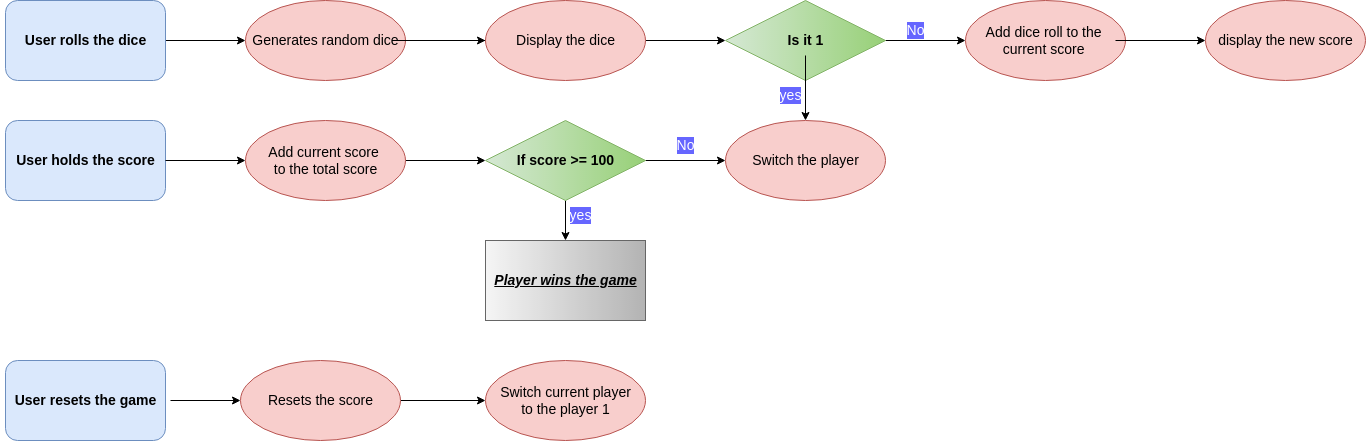

The diagram above was exported from draw.io. Its source (the exported page's mxGraphModel, read from the mxfile embedded in the PNG):
<mxGraphModel dx="868" dy="506" grid="1" gridSize="10" guides="1" tooltips="1" connect="1" arrows="1" fold="1" page="1" pageScale="1" pageWidth="850" pageHeight="1100" math="0" shadow="0">
  <root>
    <mxCell id="0" />
    <mxCell id="1" parent="0" />
    <mxCell id="fD5DrK13IRFrfw0FFbo2-15" value="" style="edgeStyle=orthogonalEdgeStyle;rounded=0;orthogonalLoop=1;jettySize=auto;html=1;fontSize=14;fontColor=#000000;" parent="1" source="fD5DrK13IRFrfw0FFbo2-10" target="fD5DrK13IRFrfw0FFbo2-14" edge="1">
      <mxGeometry relative="1" as="geometry" />
    </mxCell>
    <mxCell id="fD5DrK13IRFrfw0FFbo2-10" value="" style="rounded=1;whiteSpace=wrap;html=1;fillStyle=auto;strokeColor=#6c8ebf;fontSize=14;fillColor=#dae8fc;gradientDirection=east;" parent="1" vertex="1">
      <mxGeometry x="40" y="360" width="160" height="80" as="geometry" />
    </mxCell>
    <mxCell id="fD5DrK13IRFrfw0FFbo2-11" value="" style="rounded=1;whiteSpace=wrap;html=1;fillStyle=auto;strokeColor=#6c8ebf;fontSize=14;fillColor=#dae8fc;gradientDirection=east;" parent="1" vertex="1">
      <mxGeometry x="40" y="480" width="160" height="80" as="geometry" />
    </mxCell>
    <mxCell id="fD5DrK13IRFrfw0FFbo2-12" value="" style="rounded=1;whiteSpace=wrap;html=1;fillStyle=auto;strokeColor=#6c8ebf;fontSize=14;fillColor=#dae8fc;gradientDirection=east;" parent="1" vertex="1">
      <mxGeometry x="40" y="720" width="160" height="80" as="geometry" />
    </mxCell>
    <mxCell id="fD5DrK13IRFrfw0FFbo2-13" value="User rolls the dice" style="text;html=1;resizable=0;autosize=1;align=center;verticalAlign=middle;points=[];fillColor=none;strokeColor=none;rounded=0;fillStyle=auto;fontSize=14;fontColor=#000000;fontStyle=1" parent="1" vertex="1">
      <mxGeometry x="50" y="385" width="140" height="30" as="geometry" />
    </mxCell>
    <mxCell id="fD5DrK13IRFrfw0FFbo2-14" value="" style="ellipse;whiteSpace=wrap;html=1;fontSize=14;fillColor=#f8cecc;strokeColor=#b85450;rounded=1;fillStyle=auto;gradientDirection=east;" parent="1" vertex="1">
      <mxGeometry x="280" y="360" width="160" height="80" as="geometry" />
    </mxCell>
    <mxCell id="fD5DrK13IRFrfw0FFbo2-18" value="" style="edgeStyle=orthogonalEdgeStyle;rounded=0;orthogonalLoop=1;jettySize=auto;html=1;fontSize=14;fontColor=#000000;" parent="1" target="fD5DrK13IRFrfw0FFbo2-17" edge="1">
      <mxGeometry relative="1" as="geometry">
        <mxPoint x="430" y="400" as="sourcePoint" />
      </mxGeometry>
    </mxCell>
    <mxCell id="fD5DrK13IRFrfw0FFbo2-20" value="" style="edgeStyle=orthogonalEdgeStyle;rounded=0;orthogonalLoop=1;jettySize=auto;html=1;fontSize=14;fontColor=#000000;" parent="1" target="fD5DrK13IRFrfw0FFbo2-19" edge="1">
      <mxGeometry relative="1" as="geometry">
        <mxPoint x="450" y="400" as="sourcePoint" />
      </mxGeometry>
    </mxCell>
    <mxCell id="fD5DrK13IRFrfw0FFbo2-16" value="Generates random dice" style="text;html=1;resizable=0;autosize=1;align=center;verticalAlign=middle;points=[];fillColor=none;strokeColor=none;rounded=0;fillStyle=auto;fontSize=14;fontColor=#000000;" parent="1" vertex="1">
      <mxGeometry x="275" y="385" width="170" height="30" as="geometry" />
    </mxCell>
    <mxCell id="fD5DrK13IRFrfw0FFbo2-22" value="" style="edgeStyle=orthogonalEdgeStyle;rounded=0;orthogonalLoop=1;jettySize=auto;html=1;fontSize=14;fontColor=#000000;" parent="1" source="fD5DrK13IRFrfw0FFbo2-17" target="fD5DrK13IRFrfw0FFbo2-21" edge="1">
      <mxGeometry relative="1" as="geometry" />
    </mxCell>
    <mxCell id="fD5DrK13IRFrfw0FFbo2-17" value="" style="ellipse;whiteSpace=wrap;html=1;fillStyle=auto;strokeColor=#b85450;fontSize=14;fillColor=#f8cecc;gradientDirection=east;" parent="1" vertex="1">
      <mxGeometry x="520" y="360" width="160" height="80" as="geometry" />
    </mxCell>
    <mxCell id="fD5DrK13IRFrfw0FFbo2-19" value="Display the dice" style="text;html=1;resizable=0;autosize=1;align=center;verticalAlign=middle;points=[];fillColor=none;strokeColor=none;rounded=0;fillStyle=auto;fontSize=14;fontColor=#000000;" parent="1" vertex="1">
      <mxGeometry x="540" y="385" width="120" height="30" as="geometry" />
    </mxCell>
    <mxCell id="fD5DrK13IRFrfw0FFbo2-25" value="" style="edgeStyle=orthogonalEdgeStyle;rounded=0;orthogonalLoop=1;jettySize=auto;html=1;fontSize=14;fontColor=#000000;" parent="1" source="fD5DrK13IRFrfw0FFbo2-21" target="fD5DrK13IRFrfw0FFbo2-24" edge="1">
      <mxGeometry relative="1" as="geometry" />
    </mxCell>
    <mxCell id="fD5DrK13IRFrfw0FFbo2-21" value="" style="rhombus;whiteSpace=wrap;html=1;fontSize=14;fillColor=#d5e8d4;strokeColor=#82b366;fillStyle=auto;gradientDirection=east;gradientColor=#97d077;" parent="1" vertex="1">
      <mxGeometry x="760" y="360" width="160" height="80" as="geometry" />
    </mxCell>
    <mxCell id="fD5DrK13IRFrfw0FFbo2-40" value="" style="edgeStyle=orthogonalEdgeStyle;rounded=0;orthogonalLoop=1;jettySize=auto;html=1;fontSize=14;fontColor=#000000;" parent="1" source="fD5DrK13IRFrfw0FFbo2-23" target="fD5DrK13IRFrfw0FFbo2-38" edge="1">
      <mxGeometry relative="1" as="geometry" />
    </mxCell>
    <mxCell id="fD5DrK13IRFrfw0FFbo2-23" value="Is it 1" style="text;html=1;resizable=0;autosize=1;align=center;verticalAlign=middle;points=[];fillColor=none;strokeColor=none;rounded=0;fillStyle=auto;fontSize=14;fontColor=#000000;fontStyle=1" parent="1" vertex="1">
      <mxGeometry x="810" y="385" width="60" height="30" as="geometry" />
    </mxCell>
    <mxCell id="fD5DrK13IRFrfw0FFbo2-24" value="" style="ellipse;whiteSpace=wrap;html=1;fontSize=14;fillColor=#f8cecc;strokeColor=#b85450;fillStyle=auto;gradientDirection=east;" parent="1" vertex="1">
      <mxGeometry x="1000" y="360" width="160" height="80" as="geometry" />
    </mxCell>
    <mxCell id="fD5DrK13IRFrfw0FFbo2-26" value="No" style="text;html=1;resizable=0;autosize=1;align=center;verticalAlign=middle;points=[];fillColor=none;strokeColor=none;rounded=0;fillStyle=auto;fontSize=14;fontColor=#FFFFFF;labelBackgroundColor=#6666FF;labelBorderColor=none;" parent="1" vertex="1">
      <mxGeometry x="930" y="375" width="40" height="30" as="geometry" />
    </mxCell>
    <mxCell id="fD5DrK13IRFrfw0FFbo2-29" value="" style="edgeStyle=orthogonalEdgeStyle;rounded=0;orthogonalLoop=1;jettySize=auto;html=1;fontSize=14;fontColor=#000000;" parent="1" source="fD5DrK13IRFrfw0FFbo2-27" target="fD5DrK13IRFrfw0FFbo2-28" edge="1">
      <mxGeometry relative="1" as="geometry" />
    </mxCell>
    <mxCell id="fD5DrK13IRFrfw0FFbo2-27" value="Add dice roll to the&amp;nbsp;&lt;br&gt;current score&amp;nbsp;" style="text;html=1;resizable=0;autosize=1;align=center;verticalAlign=middle;points=[];fillColor=none;strokeColor=none;rounded=0;labelBackgroundColor=none;labelBorderColor=none;fillStyle=auto;fontSize=14;fontColor=#000000;" parent="1" vertex="1">
      <mxGeometry x="1010" y="375" width="140" height="50" as="geometry" />
    </mxCell>
    <mxCell id="fD5DrK13IRFrfw0FFbo2-28" value="" style="ellipse;whiteSpace=wrap;html=1;labelBackgroundColor=none;labelBorderColor=none;fillStyle=auto;strokeColor=#b85450;fontSize=14;fillColor=#f8cecc;gradientDirection=east;" parent="1" vertex="1">
      <mxGeometry x="1240" y="360" width="160" height="80" as="geometry" />
    </mxCell>
    <mxCell id="fD5DrK13IRFrfw0FFbo2-30" value="display the new score" style="text;html=1;resizable=0;autosize=1;align=center;verticalAlign=middle;points=[];fillColor=none;strokeColor=none;rounded=0;labelBackgroundColor=none;labelBorderColor=none;fillStyle=auto;fontSize=14;fontColor=#000000;" parent="1" vertex="1">
      <mxGeometry x="1240" y="385" width="160" height="30" as="geometry" />
    </mxCell>
    <mxCell id="fD5DrK13IRFrfw0FFbo2-33" value="" style="edgeStyle=orthogonalEdgeStyle;rounded=0;orthogonalLoop=1;jettySize=auto;html=1;fontSize=14;fontColor=#000000;" parent="1" source="fD5DrK13IRFrfw0FFbo2-31" target="fD5DrK13IRFrfw0FFbo2-32" edge="1">
      <mxGeometry relative="1" as="geometry" />
    </mxCell>
    <mxCell id="fD5DrK13IRFrfw0FFbo2-31" value="User holds the score" style="text;html=1;resizable=0;autosize=1;align=center;verticalAlign=middle;points=[];fillColor=none;strokeColor=none;rounded=0;labelBackgroundColor=none;labelBorderColor=none;fillStyle=auto;fontSize=14;fontColor=#000000;fontStyle=1" parent="1" vertex="1">
      <mxGeometry x="40" y="505" width="160" height="30" as="geometry" />
    </mxCell>
    <mxCell id="fD5DrK13IRFrfw0FFbo2-36" value="" style="edgeStyle=orthogonalEdgeStyle;rounded=0;orthogonalLoop=1;jettySize=auto;html=1;fontSize=14;fontColor=#000000;" parent="1" source="fD5DrK13IRFrfw0FFbo2-32" target="fD5DrK13IRFrfw0FFbo2-35" edge="1">
      <mxGeometry relative="1" as="geometry" />
    </mxCell>
    <mxCell id="fD5DrK13IRFrfw0FFbo2-32" value="" style="ellipse;whiteSpace=wrap;html=1;fontSize=14;fillColor=#f8cecc;strokeColor=#b85450;rounded=1;fillStyle=auto;gradientDirection=east;" parent="1" vertex="1">
      <mxGeometry x="280" y="480" width="160" height="80" as="geometry" />
    </mxCell>
    <mxCell id="fD5DrK13IRFrfw0FFbo2-34" value="Add current score&amp;nbsp;&lt;br&gt;to the total score" style="text;html=1;resizable=0;autosize=1;align=center;verticalAlign=middle;points=[];fillColor=none;strokeColor=none;rounded=0;labelBackgroundColor=none;labelBorderColor=none;fillStyle=auto;fontSize=14;fontColor=#000000;" parent="1" vertex="1">
      <mxGeometry x="290" y="495" width="140" height="50" as="geometry" />
    </mxCell>
    <mxCell id="fD5DrK13IRFrfw0FFbo2-39" value="" style="edgeStyle=orthogonalEdgeStyle;rounded=0;orthogonalLoop=1;jettySize=auto;html=1;fontSize=14;fontColor=#000000;" parent="1" source="fD5DrK13IRFrfw0FFbo2-35" target="fD5DrK13IRFrfw0FFbo2-38" edge="1">
      <mxGeometry relative="1" as="geometry" />
    </mxCell>
    <mxCell id="fD5DrK13IRFrfw0FFbo2-45" value="" style="edgeStyle=orthogonalEdgeStyle;rounded=0;orthogonalLoop=1;jettySize=auto;html=1;fontSize=14;fontColor=#000000;" parent="1" source="fD5DrK13IRFrfw0FFbo2-35" target="fD5DrK13IRFrfw0FFbo2-44" edge="1">
      <mxGeometry relative="1" as="geometry" />
    </mxCell>
    <mxCell id="fD5DrK13IRFrfw0FFbo2-35" value="" style="rhombus;whiteSpace=wrap;html=1;fontSize=14;fillColor=#d5e8d4;strokeColor=#82b366;fillStyle=auto;gradientDirection=east;gradientColor=#97d077;" parent="1" vertex="1">
      <mxGeometry x="520" y="480" width="160" height="80" as="geometry" />
    </mxCell>
    <mxCell id="fD5DrK13IRFrfw0FFbo2-37" value="If score &amp;gt;= 100" style="text;html=1;resizable=0;autosize=1;align=center;verticalAlign=middle;points=[];fillColor=none;strokeColor=none;rounded=0;labelBackgroundColor=none;labelBorderColor=none;fillStyle=auto;fontSize=14;fontColor=#000000;fontStyle=1" parent="1" vertex="1">
      <mxGeometry x="540" y="505" width="120" height="30" as="geometry" />
    </mxCell>
    <mxCell id="fD5DrK13IRFrfw0FFbo2-38" value="" style="ellipse;whiteSpace=wrap;html=1;fillStyle=auto;strokeColor=#b85450;fontSize=14;fillColor=#f8cecc;gradientDirection=east;" parent="1" vertex="1">
      <mxGeometry x="760" y="480" width="160" height="80" as="geometry" />
    </mxCell>
    <mxCell id="fD5DrK13IRFrfw0FFbo2-41" value="Switch the player" style="text;html=1;resizable=0;autosize=1;align=center;verticalAlign=middle;points=[];fillColor=none;strokeColor=none;rounded=0;labelBackgroundColor=none;labelBorderColor=none;fillStyle=auto;fontSize=14;fontColor=#000000;" parent="1" vertex="1">
      <mxGeometry x="775" y="505" width="130" height="30" as="geometry" />
    </mxCell>
    <mxCell id="fD5DrK13IRFrfw0FFbo2-42" value="yes" style="text;html=1;resizable=0;autosize=1;align=center;verticalAlign=middle;points=[];fillColor=none;strokeColor=none;rounded=0;fillStyle=auto;fontSize=14;fontColor=#FFFFFF;labelBackgroundColor=#6666FF;labelBorderColor=none;" parent="1" vertex="1">
      <mxGeometry x="800" y="440" width="50" height="30" as="geometry" />
    </mxCell>
    <mxCell id="fD5DrK13IRFrfw0FFbo2-43" value="No" style="text;html=1;resizable=0;autosize=1;align=center;verticalAlign=middle;points=[];fillColor=none;strokeColor=none;rounded=0;fillStyle=auto;fontSize=14;fontColor=#FFFFFF;labelBackgroundColor=#6666FF;labelBorderColor=none;" parent="1" vertex="1">
      <mxGeometry x="700" y="490" width="40" height="30" as="geometry" />
    </mxCell>
    <mxCell id="fD5DrK13IRFrfw0FFbo2-44" value="" style="whiteSpace=wrap;html=1;fontSize=14;fillColor=#f5f5f5;strokeColor=#666666;fillStyle=auto;gradientDirection=east;gradientColor=#b3b3b3;" parent="1" vertex="1">
      <mxGeometry x="520" y="600" width="160" height="80" as="geometry" />
    </mxCell>
    <mxCell id="fD5DrK13IRFrfw0FFbo2-46" value="Player wins the game" style="text;html=1;resizable=0;autosize=1;align=center;verticalAlign=middle;points=[];fillColor=none;strokeColor=none;rounded=0;labelBackgroundColor=none;labelBorderColor=none;fillStyle=auto;fontSize=14;fontColor=#000000;fontStyle=7" parent="1" vertex="1">
      <mxGeometry x="515" y="625" width="170" height="30" as="geometry" />
    </mxCell>
    <mxCell id="fD5DrK13IRFrfw0FFbo2-50" value="" style="edgeStyle=orthogonalEdgeStyle;rounded=0;orthogonalLoop=1;jettySize=auto;html=1;fontSize=14;fontColor=#000000;" parent="1" source="fD5DrK13IRFrfw0FFbo2-48" target="fD5DrK13IRFrfw0FFbo2-49" edge="1">
      <mxGeometry relative="1" as="geometry" />
    </mxCell>
    <mxCell id="fD5DrK13IRFrfw0FFbo2-48" value="User resets the game" style="text;html=1;resizable=0;autosize=1;align=center;verticalAlign=middle;points=[];fillColor=none;strokeColor=none;rounded=0;labelBackgroundColor=none;labelBorderColor=none;fillStyle=auto;fontSize=14;fontColor=#000000;fontStyle=1" parent="1" vertex="1">
      <mxGeometry x="35" y="745" width="170" height="30" as="geometry" />
    </mxCell>
    <mxCell id="fD5DrK13IRFrfw0FFbo2-53" value="" style="edgeStyle=orthogonalEdgeStyle;rounded=0;orthogonalLoop=1;jettySize=auto;html=1;fontSize=14;fontColor=#000000;" parent="1" source="fD5DrK13IRFrfw0FFbo2-49" target="fD5DrK13IRFrfw0FFbo2-52" edge="1">
      <mxGeometry relative="1" as="geometry" />
    </mxCell>
    <mxCell id="fD5DrK13IRFrfw0FFbo2-49" value="" style="ellipse;whiteSpace=wrap;html=1;fontSize=14;fillColor=#f8cecc;strokeColor=#b85450;rounded=1;fillStyle=auto;gradientDirection=east;" parent="1" vertex="1">
      <mxGeometry x="275" y="720" width="160" height="80" as="geometry" />
    </mxCell>
    <mxCell id="fD5DrK13IRFrfw0FFbo2-51" value="Resets the score" style="text;html=1;resizable=0;autosize=1;align=center;verticalAlign=middle;points=[];fillColor=none;strokeColor=none;rounded=0;labelBackgroundColor=none;labelBorderColor=none;fillStyle=auto;fontSize=14;fontColor=#000000;" parent="1" vertex="1">
      <mxGeometry x="290" y="745" width="130" height="30" as="geometry" />
    </mxCell>
    <mxCell id="fD5DrK13IRFrfw0FFbo2-52" value="" style="ellipse;whiteSpace=wrap;html=1;fontSize=14;fillColor=#f8cecc;strokeColor=#b85450;rounded=1;fillStyle=auto;gradientDirection=east;" parent="1" vertex="1">
      <mxGeometry x="520" y="720" width="160" height="80" as="geometry" />
    </mxCell>
    <mxCell id="fD5DrK13IRFrfw0FFbo2-54" value="Switch current player&lt;br&gt;to the player 1" style="text;html=1;resizable=0;autosize=1;align=center;verticalAlign=middle;points=[];fillColor=none;strokeColor=none;rounded=0;labelBackgroundColor=none;labelBorderColor=none;fillStyle=auto;fontSize=14;fontColor=#000000;" parent="1" vertex="1">
      <mxGeometry x="525" y="735" width="150" height="50" as="geometry" />
    </mxCell>
    <mxCell id="fD5DrK13IRFrfw0FFbo2-55" value="yes" style="text;html=1;resizable=0;autosize=1;align=center;verticalAlign=middle;points=[];fillColor=none;strokeColor=none;rounded=0;fillStyle=auto;fontSize=14;fontColor=#FFFFFF;labelBackgroundColor=#6666FF;labelBorderColor=none;" parent="1" vertex="1">
      <mxGeometry x="590" y="560" width="50" height="30" as="geometry" />
    </mxCell>
  </root>
</mxGraphModel>